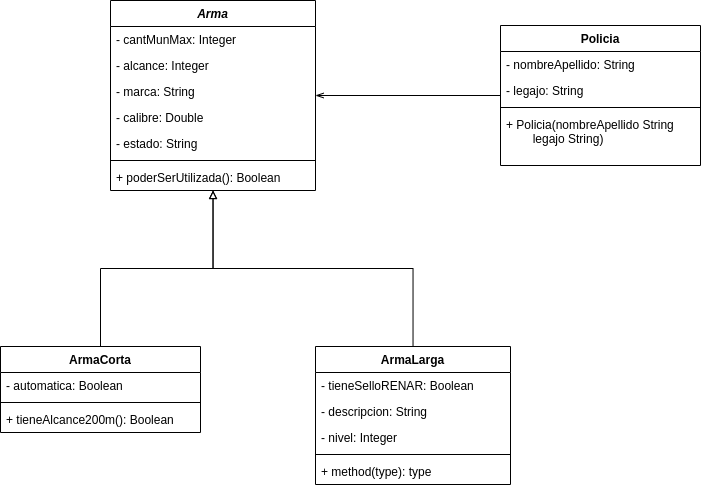

The diagram above was exported from draw.io. Its source (the exported page's mxGraphModel, read from the mxfile embedded in the PNG):
<mxGraphModel dx="818" dy="481" grid="1" gridSize="10" guides="1" tooltips="1" connect="1" arrows="1" fold="1" page="1" pageScale="1" pageWidth="850" pageHeight="1100" math="0" shadow="0">
  <root>
    <mxCell id="0" />
    <mxCell id="1" parent="0" />
    <mxCell id="sBuX3HmVNwvE1ZJnVCx_-1" value="Arma" style="swimlane;fontStyle=3;align=center;verticalAlign=top;childLayout=stackLayout;horizontal=1;startSize=26;horizontalStack=0;resizeParent=1;resizeParentMax=0;resizeLast=0;collapsible=1;marginBottom=0;" vertex="1" parent="1">
      <mxGeometry x="300" y="144" width="205" height="190" as="geometry" />
    </mxCell>
    <mxCell id="sBuX3HmVNwvE1ZJnVCx_-2" value="- cantMunMax: Integer" style="text;strokeColor=none;fillColor=none;align=left;verticalAlign=top;spacingLeft=4;spacingRight=4;overflow=hidden;rotatable=0;points=[[0,0.5],[1,0.5]];portConstraint=eastwest;" vertex="1" parent="sBuX3HmVNwvE1ZJnVCx_-1">
      <mxGeometry y="26" width="205" height="26" as="geometry" />
    </mxCell>
    <mxCell id="sBuX3HmVNwvE1ZJnVCx_-23" value="- alcance: Integer" style="text;strokeColor=none;fillColor=none;align=left;verticalAlign=top;spacingLeft=4;spacingRight=4;overflow=hidden;rotatable=0;points=[[0,0.5],[1,0.5]];portConstraint=eastwest;" vertex="1" parent="sBuX3HmVNwvE1ZJnVCx_-1">
      <mxGeometry y="52" width="205" height="26" as="geometry" />
    </mxCell>
    <mxCell id="sBuX3HmVNwvE1ZJnVCx_-24" value="- marca: String" style="text;strokeColor=none;fillColor=none;align=left;verticalAlign=top;spacingLeft=4;spacingRight=4;overflow=hidden;rotatable=0;points=[[0,0.5],[1,0.5]];portConstraint=eastwest;" vertex="1" parent="sBuX3HmVNwvE1ZJnVCx_-1">
      <mxGeometry y="78" width="205" height="26" as="geometry" />
    </mxCell>
    <mxCell id="sBuX3HmVNwvE1ZJnVCx_-25" value="- calibre: Double" style="text;strokeColor=none;fillColor=none;align=left;verticalAlign=top;spacingLeft=4;spacingRight=4;overflow=hidden;rotatable=0;points=[[0,0.5],[1,0.5]];portConstraint=eastwest;" vertex="1" parent="sBuX3HmVNwvE1ZJnVCx_-1">
      <mxGeometry y="104" width="205" height="26" as="geometry" />
    </mxCell>
    <mxCell id="sBuX3HmVNwvE1ZJnVCx_-26" value="- estado: String" style="text;strokeColor=none;fillColor=none;align=left;verticalAlign=top;spacingLeft=4;spacingRight=4;overflow=hidden;rotatable=0;points=[[0,0.5],[1,0.5]];portConstraint=eastwest;" vertex="1" parent="sBuX3HmVNwvE1ZJnVCx_-1">
      <mxGeometry y="130" width="205" height="26" as="geometry" />
    </mxCell>
    <mxCell id="sBuX3HmVNwvE1ZJnVCx_-3" value="" style="line;strokeWidth=1;fillColor=none;align=left;verticalAlign=middle;spacingTop=-1;spacingLeft=3;spacingRight=3;rotatable=0;labelPosition=right;points=[];portConstraint=eastwest;strokeColor=inherit;" vertex="1" parent="sBuX3HmVNwvE1ZJnVCx_-1">
      <mxGeometry y="156" width="205" height="8" as="geometry" />
    </mxCell>
    <mxCell id="sBuX3HmVNwvE1ZJnVCx_-4" value="+ poderSerUtilizada(): Boolean" style="text;strokeColor=none;fillColor=none;align=left;verticalAlign=top;spacingLeft=4;spacingRight=4;overflow=hidden;rotatable=0;points=[[0,0.5],[1,0.5]];portConstraint=eastwest;" vertex="1" parent="sBuX3HmVNwvE1ZJnVCx_-1">
      <mxGeometry y="164" width="205" height="26" as="geometry" />
    </mxCell>
    <mxCell id="sBuX3HmVNwvE1ZJnVCx_-13" style="edgeStyle=orthogonalEdgeStyle;rounded=0;orthogonalLoop=1;jettySize=auto;html=1;endArrow=block;endFill=0;" edge="1" parent="1" source="sBuX3HmVNwvE1ZJnVCx_-5" target="sBuX3HmVNwvE1ZJnVCx_-1">
      <mxGeometry relative="1" as="geometry" />
    </mxCell>
    <mxCell id="sBuX3HmVNwvE1ZJnVCx_-5" value="ArmaCorta" style="swimlane;fontStyle=1;align=center;verticalAlign=top;childLayout=stackLayout;horizontal=1;startSize=26;horizontalStack=0;resizeParent=1;resizeParentMax=0;resizeLast=0;collapsible=1;marginBottom=0;" vertex="1" parent="1">
      <mxGeometry x="190" y="490" width="200" height="86" as="geometry" />
    </mxCell>
    <mxCell id="sBuX3HmVNwvE1ZJnVCx_-6" value="- automatica: Boolean" style="text;strokeColor=none;fillColor=none;align=left;verticalAlign=top;spacingLeft=4;spacingRight=4;overflow=hidden;rotatable=0;points=[[0,0.5],[1,0.5]];portConstraint=eastwest;" vertex="1" parent="sBuX3HmVNwvE1ZJnVCx_-5">
      <mxGeometry y="26" width="200" height="26" as="geometry" />
    </mxCell>
    <mxCell id="sBuX3HmVNwvE1ZJnVCx_-7" value="" style="line;strokeWidth=1;fillColor=none;align=left;verticalAlign=middle;spacingTop=-1;spacingLeft=3;spacingRight=3;rotatable=0;labelPosition=right;points=[];portConstraint=eastwest;strokeColor=inherit;" vertex="1" parent="sBuX3HmVNwvE1ZJnVCx_-5">
      <mxGeometry y="52" width="200" height="8" as="geometry" />
    </mxCell>
    <mxCell id="sBuX3HmVNwvE1ZJnVCx_-8" value="+ tieneAlcance200m(): Boolean" style="text;strokeColor=none;fillColor=none;align=left;verticalAlign=top;spacingLeft=4;spacingRight=4;overflow=hidden;rotatable=0;points=[[0,0.5],[1,0.5]];portConstraint=eastwest;" vertex="1" parent="sBuX3HmVNwvE1ZJnVCx_-5">
      <mxGeometry y="60" width="200" height="26" as="geometry" />
    </mxCell>
    <mxCell id="sBuX3HmVNwvE1ZJnVCx_-14" style="edgeStyle=orthogonalEdgeStyle;rounded=0;orthogonalLoop=1;jettySize=auto;html=1;endArrow=block;endFill=0;" edge="1" parent="1" source="sBuX3HmVNwvE1ZJnVCx_-9" target="sBuX3HmVNwvE1ZJnVCx_-1">
      <mxGeometry relative="1" as="geometry" />
    </mxCell>
    <mxCell id="sBuX3HmVNwvE1ZJnVCx_-9" value="ArmaLarga" style="swimlane;fontStyle=1;align=center;verticalAlign=top;childLayout=stackLayout;horizontal=1;startSize=26;horizontalStack=0;resizeParent=1;resizeParentMax=0;resizeLast=0;collapsible=1;marginBottom=0;" vertex="1" parent="1">
      <mxGeometry x="505" y="490" width="195" height="138" as="geometry" />
    </mxCell>
    <mxCell id="sBuX3HmVNwvE1ZJnVCx_-10" value="- tieneSelloRENAR: Boolean" style="text;strokeColor=none;fillColor=none;align=left;verticalAlign=top;spacingLeft=4;spacingRight=4;overflow=hidden;rotatable=0;points=[[0,0.5],[1,0.5]];portConstraint=eastwest;" vertex="1" parent="sBuX3HmVNwvE1ZJnVCx_-9">
      <mxGeometry y="26" width="195" height="26" as="geometry" />
    </mxCell>
    <mxCell id="sBuX3HmVNwvE1ZJnVCx_-27" value="- descripcion: String" style="text;strokeColor=none;fillColor=none;align=left;verticalAlign=top;spacingLeft=4;spacingRight=4;overflow=hidden;rotatable=0;points=[[0,0.5],[1,0.5]];portConstraint=eastwest;" vertex="1" parent="sBuX3HmVNwvE1ZJnVCx_-9">
      <mxGeometry y="52" width="195" height="26" as="geometry" />
    </mxCell>
    <mxCell id="sBuX3HmVNwvE1ZJnVCx_-28" value="- nivel: Integer" style="text;strokeColor=none;fillColor=none;align=left;verticalAlign=top;spacingLeft=4;spacingRight=4;overflow=hidden;rotatable=0;points=[[0,0.5],[1,0.5]];portConstraint=eastwest;" vertex="1" parent="sBuX3HmVNwvE1ZJnVCx_-9">
      <mxGeometry y="78" width="195" height="26" as="geometry" />
    </mxCell>
    <mxCell id="sBuX3HmVNwvE1ZJnVCx_-11" value="" style="line;strokeWidth=1;fillColor=none;align=left;verticalAlign=middle;spacingTop=-1;spacingLeft=3;spacingRight=3;rotatable=0;labelPosition=right;points=[];portConstraint=eastwest;strokeColor=inherit;" vertex="1" parent="sBuX3HmVNwvE1ZJnVCx_-9">
      <mxGeometry y="104" width="195" height="8" as="geometry" />
    </mxCell>
    <mxCell id="sBuX3HmVNwvE1ZJnVCx_-12" value="+ method(type): type" style="text;strokeColor=none;fillColor=none;align=left;verticalAlign=top;spacingLeft=4;spacingRight=4;overflow=hidden;rotatable=0;points=[[0,0.5],[1,0.5]];portConstraint=eastwest;" vertex="1" parent="sBuX3HmVNwvE1ZJnVCx_-9">
      <mxGeometry y="112" width="195" height="26" as="geometry" />
    </mxCell>
    <mxCell id="sBuX3HmVNwvE1ZJnVCx_-21" style="edgeStyle=orthogonalEdgeStyle;rounded=0;orthogonalLoop=1;jettySize=auto;html=1;endArrow=openThin;endFill=0;" edge="1" parent="1" source="sBuX3HmVNwvE1ZJnVCx_-15" target="sBuX3HmVNwvE1ZJnVCx_-1">
      <mxGeometry relative="1" as="geometry">
        <Array as="points">
          <mxPoint x="390" y="300" />
          <mxPoint x="390" y="300" />
        </Array>
      </mxGeometry>
    </mxCell>
    <mxCell id="sBuX3HmVNwvE1ZJnVCx_-15" value="Policia" style="swimlane;fontStyle=1;align=center;verticalAlign=top;childLayout=stackLayout;horizontal=1;startSize=26;horizontalStack=0;resizeParent=1;resizeParentMax=0;resizeLast=0;collapsible=1;marginBottom=0;" vertex="1" parent="1">
      <mxGeometry x="690" y="169" width="200" height="140" as="geometry" />
    </mxCell>
    <mxCell id="sBuX3HmVNwvE1ZJnVCx_-16" value="- nombreApellido: String" style="text;strokeColor=none;fillColor=none;align=left;verticalAlign=top;spacingLeft=4;spacingRight=4;overflow=hidden;rotatable=0;points=[[0,0.5],[1,0.5]];portConstraint=eastwest;" vertex="1" parent="sBuX3HmVNwvE1ZJnVCx_-15">
      <mxGeometry y="26" width="200" height="26" as="geometry" />
    </mxCell>
    <mxCell id="sBuX3HmVNwvE1ZJnVCx_-22" value="- legajo: String" style="text;strokeColor=none;fillColor=none;align=left;verticalAlign=top;spacingLeft=4;spacingRight=4;overflow=hidden;rotatable=0;points=[[0,0.5],[1,0.5]];portConstraint=eastwest;" vertex="1" parent="sBuX3HmVNwvE1ZJnVCx_-15">
      <mxGeometry y="52" width="200" height="26" as="geometry" />
    </mxCell>
    <mxCell id="sBuX3HmVNwvE1ZJnVCx_-17" value="" style="line;strokeWidth=1;fillColor=none;align=left;verticalAlign=middle;spacingTop=-1;spacingLeft=3;spacingRight=3;rotatable=0;labelPosition=right;points=[];portConstraint=eastwest;strokeColor=inherit;" vertex="1" parent="sBuX3HmVNwvE1ZJnVCx_-15">
      <mxGeometry y="78" width="200" height="8" as="geometry" />
    </mxCell>
    <mxCell id="sBuX3HmVNwvE1ZJnVCx_-18" value="+ Policia(nombreApellido String&#10;        legajo String)" style="text;strokeColor=none;fillColor=none;align=left;verticalAlign=top;spacingLeft=4;spacingRight=4;overflow=hidden;rotatable=0;points=[[0,0.5],[1,0.5]];portConstraint=eastwest;" vertex="1" parent="sBuX3HmVNwvE1ZJnVCx_-15">
      <mxGeometry y="86" width="200" height="54" as="geometry" />
    </mxCell>
  </root>
</mxGraphModel>